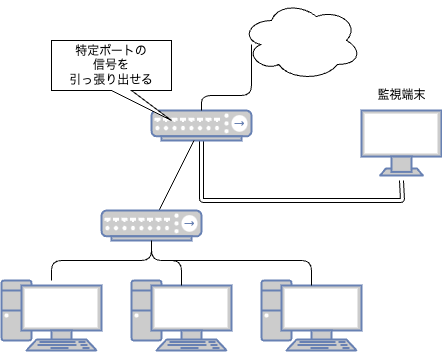

The diagram above was exported from draw.io. Its source (the exported page's mxGraphModel, read from the mxfile embedded in the PNG):
<mxGraphModel dx="621" dy="380" grid="1" gridSize="10" guides="1" tooltips="1" connect="1" arrows="1" fold="1" page="1" pageScale="1" pageWidth="827" pageHeight="1169" math="0" shadow="0">
  <root>
    <mxCell id="0" />
    <mxCell id="1" parent="0" />
    <mxCell id="13" style="edgeStyle=orthogonalEdgeStyle;html=1;shape=link;exitX=0.5;exitY=1;exitDx=0;exitDy=0;exitPerimeter=0;" edge="1" parent="1" source="2">
      <mxGeometry relative="1" as="geometry">
        <mxPoint x="500" y="180" as="targetPoint" />
        <Array as="points">
          <mxPoint x="300" y="200" />
          <mxPoint x="501" y="200" />
        </Array>
      </mxGeometry>
    </mxCell>
    <mxCell id="2" value="" style="fontColor=#0066CC;verticalAlign=top;verticalLabelPosition=bottom;labelPosition=center;align=center;html=1;outlineConnect=0;fillColor=#CCCCCC;strokeColor=#6881B3;gradientColor=none;gradientDirection=north;strokeWidth=2;shape=mxgraph.networks.hub;" vertex="1" parent="1">
      <mxGeometry x="250" y="110" width="100" height="30" as="geometry" />
    </mxCell>
    <mxCell id="11" style="edgeStyle=none;html=1;endArrow=none;endFill=0;" edge="1" parent="1" source="3" target="2">
      <mxGeometry relative="1" as="geometry" />
    </mxCell>
    <mxCell id="3" value="" style="fontColor=#0066CC;verticalAlign=top;verticalLabelPosition=bottom;labelPosition=center;align=center;html=1;outlineConnect=0;fillColor=#CCCCCC;strokeColor=#6881B3;gradientColor=none;gradientDirection=north;strokeWidth=2;shape=mxgraph.networks.hub;" vertex="1" parent="1">
      <mxGeometry x="200" y="210" width="100" height="30" as="geometry" />
    </mxCell>
    <mxCell id="7" style="edgeStyle=orthogonalEdgeStyle;html=1;endArrow=none;endFill=0;" edge="1" parent="1" source="4" target="3">
      <mxGeometry relative="1" as="geometry" />
    </mxCell>
    <mxCell id="4" value="" style="fontColor=#0066CC;verticalAlign=top;verticalLabelPosition=bottom;labelPosition=center;align=center;html=1;outlineConnect=0;fillColor=#CCCCCC;strokeColor=#6881B3;gradientColor=none;gradientDirection=north;strokeWidth=2;shape=mxgraph.networks.pc;" vertex="1" parent="1">
      <mxGeometry x="100" y="280" width="100" height="70" as="geometry" />
    </mxCell>
    <mxCell id="5" value="" style="fontColor=#0066CC;verticalAlign=top;verticalLabelPosition=bottom;labelPosition=center;align=center;html=1;outlineConnect=0;fillColor=#CCCCCC;strokeColor=#6881B3;gradientColor=none;gradientDirection=north;strokeWidth=2;shape=mxgraph.networks.pc;" vertex="1" parent="1">
      <mxGeometry x="230" y="280" width="100" height="70" as="geometry" />
    </mxCell>
    <mxCell id="6" value="" style="fontColor=#0066CC;verticalAlign=top;verticalLabelPosition=bottom;labelPosition=center;align=center;html=1;outlineConnect=0;fillColor=#CCCCCC;strokeColor=#6881B3;gradientColor=none;gradientDirection=north;strokeWidth=2;shape=mxgraph.networks.pc;" vertex="1" parent="1">
      <mxGeometry x="360" y="280" width="100" height="70" as="geometry" />
    </mxCell>
    <mxCell id="9" style="edgeStyle=orthogonalEdgeStyle;html=1;endArrow=none;endFill=0;exitX=0.5;exitY=0.07;exitDx=0;exitDy=0;exitPerimeter=0;entryX=0.5;entryY=1;entryDx=0;entryDy=0;entryPerimeter=0;" edge="1" parent="1" source="5" target="3">
      <mxGeometry relative="1" as="geometry">
        <mxPoint x="160" y="290" as="sourcePoint" />
        <mxPoint x="260" y="250" as="targetPoint" />
      </mxGeometry>
    </mxCell>
    <mxCell id="10" style="edgeStyle=orthogonalEdgeStyle;html=1;endArrow=none;endFill=0;exitX=0.5;exitY=0.07;exitDx=0;exitDy=0;exitPerimeter=0;entryX=0.5;entryY=1;entryDx=0;entryDy=0;entryPerimeter=0;" edge="1" parent="1" source="6" target="3">
      <mxGeometry relative="1" as="geometry">
        <mxPoint x="290" y="295" as="sourcePoint" />
        <mxPoint x="260" y="250" as="targetPoint" />
        <Array as="points">
          <mxPoint x="410" y="260" />
          <mxPoint x="250" y="260" />
        </Array>
      </mxGeometry>
    </mxCell>
    <mxCell id="12" value="" style="fontColor=#0066CC;verticalAlign=top;verticalLabelPosition=bottom;labelPosition=center;align=center;html=1;outlineConnect=0;fillColor=#CCCCCC;strokeColor=#6881B3;gradientColor=none;gradientDirection=north;strokeWidth=2;shape=mxgraph.networks.monitor;" vertex="1" parent="1">
      <mxGeometry x="460" y="110" width="80" height="65" as="geometry" />
    </mxCell>
    <mxCell id="14" value="" style="ellipse;shape=cloud;whiteSpace=wrap;html=1;" vertex="1" parent="1">
      <mxGeometry x="340" width="120" height="80" as="geometry" />
    </mxCell>
    <mxCell id="15" style="edgeStyle=orthogonalEdgeStyle;html=1;entryX=0.083;entryY=0.55;entryDx=0;entryDy=0;entryPerimeter=0;endArrow=none;endFill=0;" edge="1" parent="1" source="2" target="14">
      <mxGeometry relative="1" as="geometry" />
    </mxCell>
    <mxCell id="16" value="特定ポートの&lt;div&gt;信号を&lt;/div&gt;&lt;div&gt;引っ張り出せる&lt;/div&gt;" style="shape=callout;whiteSpace=wrap;html=1;perimeter=calloutPerimeter;position2=1;" vertex="1" parent="1">
      <mxGeometry x="150" y="40" width="120" height="80" as="geometry" />
    </mxCell>
    <mxCell id="17" value="監視端末" style="text;html=1;align=center;verticalAlign=middle;resizable=0;points=[];autosize=1;strokeColor=none;fillColor=none;" vertex="1" parent="1">
      <mxGeometry x="465" y="80" width="70" height="30" as="geometry" />
    </mxCell>
  </root>
</mxGraphModel>